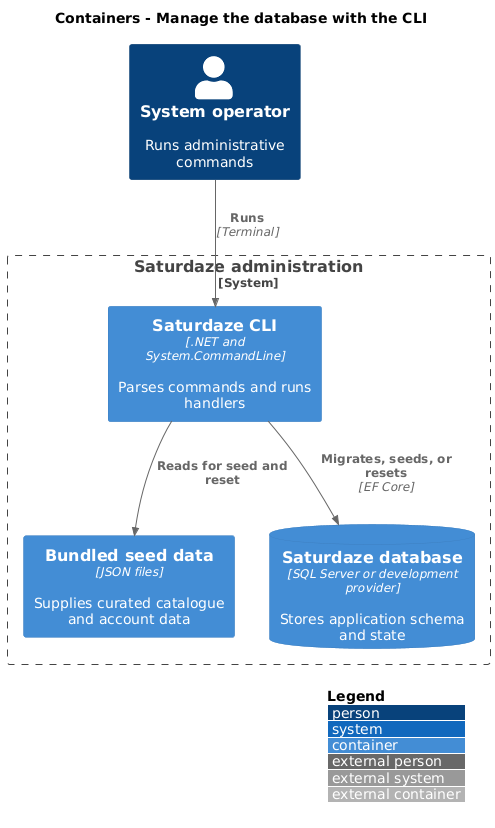

The diagram above was rendered by PlantUML. Its source (embedded in the PNG):
@startuml
!include <C4/C4_Container>
LAYOUT_WITH_LEGEND()
title Containers - Manage the database with the CLI

Person(operator, "System operator", "Runs administrative commands")
System_Boundary(saturdaze, "Saturdaze administration") {
  Container(cli, "Saturdaze CLI", ".NET and System.CommandLine", "Parses commands and runs handlers")
  Container(seed, "Bundled seed data", "JSON files", "Supplies curated catalogue and account data")
  ContainerDb(db, "Saturdaze database", "SQL Server or development provider", "Stores application schema and state")
}
Rel(operator, cli, "Runs", "Terminal")
Rel(cli, seed, "Reads for seed and reset")
Rel(cli, db, "Migrates, seeds, or resets", "EF Core")
@enduml